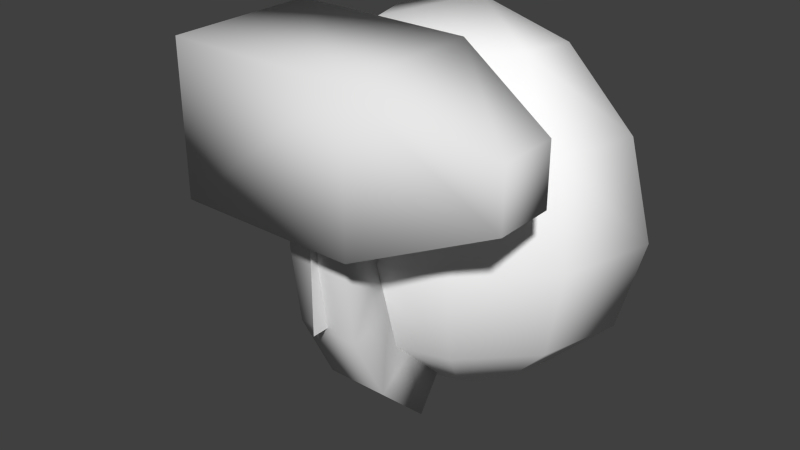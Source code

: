 # Source: Hammer.blend  (saved by Blender 2.74.0; exported with 4.5.12 LTS)
import bpy
from mathutils import Matrix  # noqa: F401  (used for matrix-valued properties, if any)

bpy.ops.wm.read_factory_settings(use_empty=True)
scene = bpy.context.scene
scene.name = 'Scene'

# ---- collections
col_collection_1 = bpy.data.collections.new('Collection 1'); scene.collection.children.link(col_collection_1)

# ---- materials (node trees are filled in below, after node groups)
mat_material_001 = bpy.data.materials.new('material.001')
mat_material_001.alpha_threshold = 0.0
mat_material_001.use_transparent_shadow = False
mat_material_001.diffuse_color = (1.0, 1.0, 1.0, 1.0)
mat_material_001.roughness = 0.5

# ---- material node trees

# ---- world
world_world = bpy.data.worlds.new('World'); scene.world = world_world
world_world.color = (0.05088, 0.05088, 0.05088)
world_world.use_sun_shadow = False
world_world.sun_shadow_jitter_overblur = 0.0
world_world.cycles.sampling_method = 'MANUAL'
world_world.cycles.sample_map_resolution = 256

# ---- meshes
me_cube_010 = bpy.data.meshes.new('Cube.010')
me_cube_010.from_pydata([(-0.02767, -0.01681, -0.006685), (-0.02767, -0.01681, 0.0276), (-0.02767, 0.01748, -0.006685), (-0.02767, 0.01748, 0.0276), (0.01444, -0.01681, -0.006685), (0.01444, -0.01681, 0.0276), (0.01444, 0.01748, -0.006685), (0.01444, 0.01748, 0.0276), (0.04125, -0.006576, 0.003547), (0.04125, -0.006576, 0.01737), (0.04125, 0.007245, 0.003547), (0.04125, 0.007245, 0.01737), (-0.01018, -0.006588, -0.03071), (-0.01018, -0.006588, -0.01557), (-0.01018, 0.004539, -0.03071), (-0.01018, 0.004539, -0.01557), (0.004764, -0.006588, -0.03071), (0.004764, -0.006588, -0.01557), (0.004764, 0.004539, -0.03071), (0.004764, 0.004539, -0.01557), (-0.01018, -0.006588, -0.04565), (-0.01018, 0.004539, -0.04565), (0.004764, -0.006588, -0.04565), (0.004764, 0.004539, -0.04565), (-0.01018, -0.006588, -0.05984), (-0.01018, 0.004539, -0.05984), (0.004764, -0.006588, -0.05984), (0.004764, 0.004539, -0.05984), (-0.01018, -0.006588, -0.004138), (-0.01018, 0.004539, -0.004138), (0.004764, -0.006588, -0.004138), (0.004764, 0.004539, -0.004138)], [], [(1, 3, 2, 0), (3, 7, 6, 2), (4, 6, 10, 8), (5, 1, 0, 4), (5, 7, 3, 1), (11, 9, 8, 10), (5, 4, 8, 9), (7, 5, 9, 11), (6, 7, 11, 10), (2, 6, 4, 0), (13, 15, 14, 12), (15, 19, 18, 14), (19, 17, 16, 18), (17, 13, 12, 16), (16, 12, 20, 22), (13, 17, 30, 28), (22, 20, 24, 26), (18, 16, 22, 23), (14, 18, 23, 21), (12, 14, 21, 20), (23, 22, 26, 27), (21, 23, 27, 25), (20, 21, 25, 24), (25, 27, 26, 24), (30, 31, 29, 28), (17, 19, 31, 30), (19, 15, 29, 31), (15, 13, 28, 29)])
me_cube_010.polygons.foreach_set('use_smooth', [True] * 28)
me_cube_010.use_remesh_preserve_volume = False
me_cube_010.use_remesh_preserve_attributes = False
me_cube_010.use_mirror_vertex_groups = False
me_cube_010.update()
me_cube_009 = bpy.data.meshes.new('Cube.009')
me_cube_009.from_pydata([(-0.04096, -0.04638, -0.04628), (-0.04096, -0.04638, 0.04628), (-0.04096, -0.02324, -0.04628), (-0.04096, -0.02324, 0.04628), (0.04096, -0.04638, -0.04628), (0.04096, -0.04638, 0.04628), (0.04096, -0.02324, -0.04628), (0.04096, -0.02324, 0.04628), (-0.04154, -0.04628, -0.0463), (-0.04154, -0.04628, -0.02316), (-0.04154, 0.04628, -0.0463), (-0.04154, 0.04628, -0.02316), (0.04154, -0.04628, -0.0463), (0.04154, -0.04628, -0.02316), (0.04154, 0.04628, -0.0463), (0.04154, 0.04628, -0.02316), (0.01843, -0.04628, -0.04656), (0.01843, -0.04628, 0.046), (0.01843, 0.04628, -0.04656), (0.01843, 0.04628, 0.046), (0.04157, -0.04628, -0.04656), (0.04157, -0.04628, 0.046), (0.04157, 0.04628, -0.04656), (0.04157, 0.04628, 0.046)], [], [(1, 3, 2, 0), (3, 7, 6, 2), (7, 5, 4, 6), (5, 1, 0, 4), (0, 2, 6, 4), (5, 7, 3, 1), (9, 11, 10, 8), (11, 15, 14, 10), (15, 13, 12, 14), (13, 9, 8, 12), (8, 10, 14, 12), (13, 15, 11, 9), (17, 19, 18, 16), (19, 23, 22, 18), (23, 21, 20, 22), (21, 17, 16, 20), (16, 18, 22, 20), (21, 23, 19, 17)])
me_cube_009.use_remesh_preserve_volume = False
me_cube_009.use_remesh_preserve_attributes = False
me_cube_009.use_mirror_vertex_groups = False
me_cube_009.update()
me_cube_008 = bpy.data.meshes.new('Cube.008')
me_cube_008.from_pydata([(-0.04096, 0.02291, -0.04628), (-0.04096, 0.02291, 0.04628), (-0.04096, 0.04605, -0.04628), (-0.04096, 0.04605, 0.04628), (0.04096, 0.02291, -0.04628), (0.04096, 0.02291, 0.04628), (0.04096, 0.04605, -0.04628), (0.04096, 0.04605, 0.04628), (-0.04157, -0.04628, -0.04656), (-0.04157, -0.04628, 0.046), (-0.04157, 0.04628, -0.04656), (-0.04157, 0.04628, 0.046), (-0.01843, -0.04628, -0.04656), (-0.01843, -0.04628, 0.046), (-0.01843, 0.04628, -0.04656), (-0.01843, 0.04628, 0.046)], [], [(1, 3, 2, 0), (3, 7, 6, 2), (7, 5, 4, 6), (5, 1, 0, 4), (0, 2, 6, 4), (5, 7, 3, 1), (9, 11, 10, 8), (11, 15, 14, 10), (15, 13, 12, 14), (13, 9, 8, 12), (8, 10, 14, 12), (13, 15, 11, 9)])
me_cube_008.use_remesh_preserve_volume = False
me_cube_008.use_remesh_preserve_attributes = False
me_cube_008.use_mirror_vertex_groups = False
me_cube_008.update()
me_cone = bpy.data.meshes.new('Cone')
me_cone.from_pydata([(-0.05765, 0.05765, 0.04288), (0.05765, 0.05765, 0.04288), (0.05765, -0.05765, 0.04288), (-2.186e-08, -1.624e-08, 0.1184), (-0.05765, -0.05765, 0.04288)], [], [(2, 3, 4), (0, 3, 1), (4, 3, 0), (1, 3, 2), (0, 1, 2, 4)])
me_cone.use_remesh_preserve_volume = False
me_cone.use_remesh_preserve_attributes = False
me_cone.use_mirror_vertex_groups = False
me_cone.update()
me_cube_003 = bpy.data.meshes.new('Cube.003')
me_cube_003.from_pydata([(-0.02767, -0.01681, -0.006685), (-0.02767, -0.01681, 0.0276), (-0.02767, 0.01748, -0.006685), (-0.02767, 0.01748, 0.0276), (0.01444, -0.01681, -0.006685), (0.01444, -0.01681, 0.0276), (0.01444, 0.01748, -0.006685), (0.01444, 0.01748, 0.0276), (0.04125, -0.006576, 0.003547), (0.04125, -0.006576, 0.01737), (0.04125, 0.007245, 0.003547), (0.04125, 0.007245, 0.01737), (-0.01018, -0.006588, -0.03071), (-0.01018, -0.006588, -0.01557), (-0.01018, 0.004539, -0.03071), (-0.01018, 0.004539, -0.01557), (0.004764, -0.006588, -0.03071), (0.004764, -0.006588, -0.01557), (0.004764, 0.004539, -0.03071), (0.004764, 0.004539, -0.01557), (-0.01018, -0.006588, -0.04565), (-0.01018, 0.004539, -0.04565), (0.004764, -0.006588, -0.04565), (0.004764, 0.004539, -0.04565), (-0.01018, -0.006588, -0.05984), (-0.01018, 0.004539, -0.05984), (0.004764, -0.006588, -0.05984), (0.004764, 0.004539, -0.05984), (-0.01018, -0.006588, -0.004138), (-0.01018, 0.004539, -0.004138), (0.004764, -0.006588, -0.004138), (0.004764, 0.004539, -0.004138)], [], [(1, 3, 2, 0), (3, 7, 6, 2), (4, 6, 10, 8), (5, 1, 0, 4), (5, 7, 3, 1), (11, 9, 8, 10), (5, 4, 8, 9), (7, 5, 9, 11), (6, 7, 11, 10), (2, 6, 4, 0), (13, 15, 14, 12), (15, 19, 18, 14), (19, 17, 16, 18), (17, 13, 12, 16), (16, 12, 20, 22), (13, 17, 30, 28), (22, 20, 24, 26), (18, 16, 22, 23), (14, 18, 23, 21), (12, 14, 21, 20), (23, 22, 26, 27), (21, 23, 27, 25), (20, 21, 25, 24), (25, 27, 26, 24), (30, 31, 29, 28), (17, 19, 31, 30), (19, 15, 29, 31), (15, 13, 28, 29)])
me_cube_003.polygons.foreach_set('use_smooth', [True] * 28)
me_cube_003.use_remesh_preserve_volume = False
me_cube_003.use_remesh_preserve_attributes = False
me_cube_003.use_mirror_vertex_groups = False
me_cube_003.update()
me_cube = bpy.data.meshes.new('Cube')
me_cube.from_pydata([(-0.1598, -0.1097, -0.1097), (-0.1598, -0.1097, 0.1097), (-0.1598, 0.1097, -0.1097), (-0.1598, 0.1097, 0.1097), (0.1097, -0.1097, -0.1097), (0.1097, -0.1097, 0.1097), (0.1097, 0.1097, -0.1097), (0.1097, 0.1097, 0.1097), (0.2814, -0.04424, -0.04424), (0.2814, -0.04424, 0.04424), (0.2814, 0.04424, -0.04424), (0.2814, 0.04424, 0.04424)], [], [(1, 3, 2, 0), (3, 7, 6, 2), (4, 6, 10, 8), (5, 1, 0, 4), (5, 7, 3, 1), (11, 9, 8, 10), (5, 4, 8, 9), (7, 5, 9, 11), (6, 7, 11, 10), (2, 6, 4, 0)])
me_cube.polygons.foreach_set('use_smooth', [True] * 10)
me_cube.use_remesh_preserve_volume = False
me_cube.use_remesh_preserve_attributes = False
me_cube.use_mirror_vertex_groups = False
me_cube.update()
me_id10 = bpy.data.meshes.new('ID10')
me_id10.from_pydata([(4.956, -8.584, 5.723), (4.956, -2.861, 9.912), (2.861, -4.956, 9.912), (8.584, -4.956, 5.723), (5.723, -9.912, 7.546e-06), (9.912, -5.723, 7.546e-06), (9.912, 2.528e-07, 5.723), (5.723, 2.528e-07, 9.912), (1.625e-07, 2.528e-07, 11.45), (1.625e-07, -9.912, 5.723), (1.625e-07, -5.723, 9.912), (1.625e-07, -11.45, 7.546e-06), (4.956, -8.584, -5.722), (8.584, -4.956, -5.722), (11.45, 2.528e-07, 7.546e-06), (-4.956, -8.584, 5.723), (-2.861, -4.956, 9.912), (-5.723, -9.912, 7.546e-06), (1.625e-07, -9.912, -5.722), (4.956, -2.861, -9.912), (2.861, -4.956, -9.912), (9.912, 2.528e-07, -5.722), (-4.956, -2.861, 9.912), (-8.584, -4.956, 5.723), (-9.912, -5.723, 7.546e-06), (-4.956, -8.584, -5.722), (1.625e-07, -5.723, -9.912), (1.625e-07, 2.528e-07, -11.44), (5.723, 2.528e-07, -9.912), (-9.912, 2.528e-07, 5.723), (-5.723, 2.528e-07, 9.912), (-11.44, 2.528e-07, 7.546e-06), (-8.584, -4.956, -5.722), (-2.861, -4.956, -9.912), (-9.912, 2.528e-07, -5.722), (-4.956, -2.861, -9.912), (-5.723, 2.528e-07, -9.912), (4.912, -8.508, 5.674), (4.91, -2.835, 9.827), (2.835, -4.91, 9.827), (8.508, -4.912, 5.674), (5.673, -9.825, 7.546e-06), (9.825, -5.673, 7.546e-06), (9.826, 0.02285, 5.676), (5.67, 0.01408, 9.828), (1.625e-07, 0.01759, 11.35), (1.625e-07, -9.824, 5.674), (1.625e-07, -5.669, 9.827), (1.625e-07, -11.35, 7.546e-06), (4.912, -8.508, -5.674), (8.508, -4.912, -5.674), (11.35, 0.02588, 7.546e-06), (-4.912, -8.508, 5.674), (-2.835, -4.91, 9.827), (-5.673, -9.825, 7.546e-06), (1.625e-07, -9.824, -5.674), (4.91, -2.835, -9.827), (2.835, -4.91, -9.827), (9.826, 0.02285, -5.676), (-4.91, -2.835, 9.827), (-8.508, -4.912, 5.674), (-9.825, -5.673, 7.546e-06), (-4.912, -8.508, -5.674), (1.625e-07, -5.669, -9.827), (1.625e-07, 0.01759, -11.35), (5.67, 0.01408, -9.828), (-9.826, 0.02285, 5.676), (-5.67, 0.01408, 9.828), (-11.35, 0.02588, 7.546e-06), (-8.508, -4.912, -5.674), (-2.835, -4.91, -9.827), (-9.826, 0.02285, -5.676), (-4.91, -2.835, -9.827), (-5.67, 0.01408, -9.828)], [], [(0, 1, 2), (1, 0, 3), (3, 4, 5), (4, 3, 0), (6, 1, 3), (1, 6, 7), (1, 8, 2), (2, 9, 0), (9, 2, 10), (0, 11, 4), (11, 0, 9), (5, 12, 13), (12, 5, 4), (14, 3, 5), (3, 14, 6), (7, 8, 1), (2, 8, 10), (10, 15, 9), (15, 10, 16), (9, 17, 11), (17, 9, 15), (4, 18, 12), (18, 4, 11), (19, 12, 20), (12, 19, 13), (13, 14, 5), (14, 13, 21), (8, 16, 10), (15, 22, 23), (22, 15, 16), (15, 24, 17), (24, 15, 23), (11, 25, 18), (25, 11, 17), (12, 26, 20), (26, 12, 18), (19, 20, 27), (28, 13, 19), (13, 28, 21), (8, 22, 16), (22, 29, 23), (29, 22, 30), (23, 31, 24), (31, 23, 29), (17, 32, 25), (32, 17, 24), (33, 18, 25), (18, 33, 26), (20, 26, 27), (28, 19, 27), (8, 30, 22), (31, 32, 24), (32, 31, 34), (35, 25, 32), (25, 35, 33), (26, 33, 27), (36, 32, 34), (32, 36, 35), (27, 33, 35), (27, 35, 36), (39, 38, 37), (40, 37, 38), (42, 41, 40), (37, 40, 41), (40, 38, 43), (44, 43, 38), (39, 45, 38), (37, 46, 39), (47, 39, 46), (41, 48, 37), (46, 37, 48), (50, 49, 42), (41, 42, 49), (42, 40, 51), (43, 51, 40), (38, 45, 44), (47, 45, 39), (46, 52, 47), (53, 47, 52), (48, 54, 46), (52, 46, 54), (49, 55, 41), (48, 41, 55), (57, 49, 56), (50, 56, 49), (42, 51, 50), (58, 50, 51), (47, 53, 45), (60, 59, 52), (53, 52, 59), (54, 61, 52), (60, 52, 61), (55, 62, 48), (54, 48, 62), (57, 63, 49), (55, 49, 63), (64, 57, 56), (56, 50, 65), (58, 65, 50), (53, 59, 45), (60, 66, 59), (67, 59, 66), (61, 68, 60), (66, 60, 68), (62, 69, 54), (61, 54, 69), (62, 55, 70), (63, 70, 55), (64, 63, 57), (64, 56, 65), (59, 67, 45), (61, 69, 68), (71, 68, 69), (69, 62, 72), (70, 72, 62), (64, 70, 63), (71, 69, 73), (72, 73, 69), (72, 70, 64), (73, 72, 64), (21, 28, 65, 58), (30, 8, 45, 67), (28, 27, 64, 65), (31, 29, 66, 68), (6, 14, 51, 43), (8, 7, 44, 45), (34, 31, 68, 71), (14, 21, 58, 51), (29, 30, 67, 66), (7, 6, 43, 44), (36, 34, 71, 73), (27, 36, 73, 64)])
me_id10.polygons.foreach_set('use_smooth', [True] * 132)
me_id10.materials.append(mat_material_001)
me_id10.use_remesh_preserve_volume = False
me_id10.use_remesh_preserve_attributes = False
me_id10.use_mirror_vertex_groups = False
me_id10.update()
me_plane = bpy.data.meshes.new('Plane')
me_plane.from_pydata([(-0.09727, -0.09727, 0.0), (0.09727, -0.09727, 0.0), (-0.09727, 0.09727, 0.0), (0.09727, 0.09727, 0.0)], [], [(0, 1, 3, 2)])
me_plane.use_remesh_preserve_volume = False
me_plane.use_remesh_preserve_attributes = False
me_plane.use_mirror_vertex_groups = False
me_plane.update()
me_cube_001 = bpy.data.meshes.new('Cube.001')
me_cube_001.from_pydata([(-0.04782, -0.4513, -0.07657), (-0.04782, -0.4513, 0.02038), (-0.04782, -0.3801, -0.07657), (-0.04782, -0.3801, 0.02038), (0.04782, -0.4513, -0.07657), (0.04782, -0.4513, 0.02038), (0.04782, -0.3801, -0.07657), (0.04782, -0.3801, 0.02038), (-0.04782, -0.4513, -0.1722), (-0.04782, -0.3801, -0.1722), (0.04782, -0.4513, -0.1722), (0.04782, -0.3801, -0.1722), (-0.04782, -0.4513, -0.263), (-0.04782, -0.3801, -0.263), (0.04782, -0.4513, -0.263), (0.04782, -0.3801, -0.263), (-0.04782, -0.4513, 0.09356), (-0.04782, -0.3801, 0.09356), (0.04782, -0.4513, 0.09356), (0.04782, -0.3801, 0.09356)], [], [(1, 3, 2, 0), (3, 7, 6, 2), (7, 5, 4, 6), (5, 1, 0, 4), (4, 0, 8, 10), (1, 5, 18, 16), (10, 8, 12, 14), (6, 4, 10, 11), (2, 6, 11, 9), (0, 2, 9, 8), (11, 10, 14, 15), (9, 11, 15, 13), (8, 9, 13, 12), (13, 15, 14, 12), (18, 19, 17, 16), (5, 7, 19, 18), (7, 3, 17, 19), (3, 1, 16, 17)])
me_cube_001.polygons.foreach_set('use_smooth', [True] * 18)
me_cube_001.use_remesh_preserve_volume = False
me_cube_001.use_remesh_preserve_attributes = False
me_cube_001.use_mirror_vertex_groups = False
me_cube_001.update()
arm_armature = bpy.data.armatures.new('Armature')  # bones are not reproduced

# ---- objects
ob_armature = bpy.data.objects.new('Armature', arm_armature)
ob_smallhammer1_001 = bpy.data.objects.new('SmallHammer1.001', me_cube_010)
ob_house2 = bpy.data.objects.new('House2', me_cube_009)
ob_house1 = bpy.data.objects.new('House1', me_cube_008)
ob_house3 = bpy.data.objects.new('House3', me_cone)
ob_smallhammer1 = bpy.data.objects.new('SmallHammer1', me_cube_003)
ob_cube = bpy.data.objects.new('Cube', me_cube)
ob_sketchup_001 = bpy.data.objects.new('SketchUp.001', me_id10)
ob_plane = bpy.data.objects.new('Plane', me_plane)
ob_cube_001 = bpy.data.objects.new('Cube.001', me_cube_001)

# ---- transforms, parenting, visibility, modifiers, constraints
ob_armature.location = (0.0, 0.0, 0.0)
ob_armature.show_in_front = True
ob_armature.lineart.crease_threshold = 0.0
ob_smallhammer1_001.parent = ob_armature
ob_smallhammer1_001.location = (0.08541, 0.0, 0.4988)
ob_smallhammer1_001.lineart.crease_threshold = 0.0
_vg = ob_smallhammer1_001.vertex_groups.new(name='Bone')
_vg = ob_smallhammer1_001.vertex_groups.new(name='Bone.001')
_vg = ob_smallhammer1_001.vertex_groups.new(name='Bone.002')
_vg = ob_smallhammer1_001.vertex_groups.new(name='Bone.003')
_vg = ob_smallhammer1_001.vertex_groups.new(name='Bone.004')
_vg.add([0, 1, 2, 3, 4, 5, 6, 7, 8, 9, 10, 11, 12, 13, 14, 15, 16, 17, 18, 19, 20, 21, 22, 23, 24, 25, 26, 27, 28, 29, 30, 31], 1.0, 'REPLACE')
_vg = ob_smallhammer1_001.vertex_groups.new(name='Bone.005')
_m = ob_smallhammer1_001.modifiers.new('Armature', 'ARMATURE')
_m.object = ob_armature
ob_house2.parent = ob_armature
ob_house2.location = (0.0, -3.763e-11, 0.4991)
ob_house2.lineart.crease_threshold = 0.0
_vg = ob_house2.vertex_groups.new(name='Bone')
_vg = ob_house2.vertex_groups.new(name='Bone.001')
_vg.add([0, 1, 2, 3, 4, 5, 6, 7, 8, 9, 10, 11, 12, 13, 14, 15, 16, 17, 18, 19, 20, 21, 22, 23], 1.0, 'REPLACE')
_vg = ob_house2.vertex_groups.new(name='Bone.002')
_vg = ob_house2.vertex_groups.new(name='Bone.003')
_vg = ob_house2.vertex_groups.new(name='Bone.004')
_vg = ob_house2.vertex_groups.new(name='Bone.005')
_m = ob_house2.modifiers.new('Armature', 'ARMATURE')
_m.object = ob_armature
ob_house1.parent = ob_armature
ob_house1.location = (0.0, -3.763e-11, 0.4991)
ob_house1.lineart.crease_threshold = 0.0
_vg = ob_house1.vertex_groups.new(name='Bone')
_vg = ob_house1.vertex_groups.new(name='Bone.001')
_vg = ob_house1.vertex_groups.new(name='Bone.002')
_vg.add([0, 1, 2, 3, 4, 5, 6, 7, 8, 9, 10, 11, 12, 13, 14, 15], 1.0, 'REPLACE')
_vg = ob_house1.vertex_groups.new(name='Bone.003')
_vg = ob_house1.vertex_groups.new(name='Bone.004')
_vg = ob_house1.vertex_groups.new(name='Bone.005')
_m = ob_house1.modifiers.new('Armature', 'ARMATURE')
_m.object = ob_armature
ob_house3.parent = ob_armature
ob_house3.location = (0.0, 0.0, 0.4988)
ob_house3.lineart.crease_threshold = 0.0
_vg = ob_house3.vertex_groups.new(name='Bone')
_vg = ob_house3.vertex_groups.new(name='Bone.001')
_vg = ob_house3.vertex_groups.new(name='Bone.002')
_vg = ob_house3.vertex_groups.new(name='Bone.003')
_vg.add([0, 1, 2, 3, 4], 1.0, 'REPLACE')
_vg = ob_house3.vertex_groups.new(name='Bone.004')
_vg = ob_house3.vertex_groups.new(name='Bone.005')
_m = ob_house3.modifiers.new('Armature', 'ARMATURE')
_m.object = ob_armature
ob_smallhammer1.parent = ob_armature
ob_smallhammer1.location = (-0.09721, 0.0, 0.4988)
ob_smallhammer1.lineart.crease_threshold = 0.0
_vg = ob_smallhammer1.vertex_groups.new(name='Bone')
_vg = ob_smallhammer1.vertex_groups.new(name='Bone.001')
_vg = ob_smallhammer1.vertex_groups.new(name='Bone.002')
_vg = ob_smallhammer1.vertex_groups.new(name='Bone.003')
_vg = ob_smallhammer1.vertex_groups.new(name='Bone.004')
_vg = ob_smallhammer1.vertex_groups.new(name='Bone.005')
_vg.add([0, 1, 2, 3, 4, 5, 6, 7, 8, 9, 10, 11, 12, 13, 14, 15, 16, 17, 18, 19, 20, 21, 22, 23, 24, 25, 26, 27, 28, 29, 30, 31], 1.0, 'REPLACE')
_m = ob_smallhammer1.modifiers.new('Armature', 'ARMATURE')
_m.object = ob_armature
ob_cube.parent = ob_armature
ob_cube.location = (0.0, -0.2949, 0.187)
ob_cube.lineart.crease_threshold = 0.0
_vg = ob_cube.vertex_groups.new(name='Bone')
_vg.add([0, 1, 2, 3, 4, 5, 6, 7, 8, 9, 10, 11], 1.0, 'REPLACE')
_vg = ob_cube.vertex_groups.new(name='Bone.001')
_vg = ob_cube.vertex_groups.new(name='Bone.002')
_vg = ob_cube.vertex_groups.new(name='Bone.003')
_vg = ob_cube.vertex_groups.new(name='Bone.004')
_vg = ob_cube.vertex_groups.new(name='Bone.005')
_m = ob_cube.modifiers.new('Armature', 'ARMATURE')
_m.object = ob_armature
ob_sketchup_001.parent = ob_armature
ob_sketchup_001.location = (0.0, 0.0, 0.0)
ob_sketchup_001.scale = (0.0254, 0.0254, 0.0254)
ob_sketchup_001.lineart.crease_threshold = 0.0
_vg = ob_sketchup_001.vertex_groups.new(name='Bone')
_vg.add([0, 1, 2, 3, 4, 5, 6, 7, 8, 9, 10, 11, 12, 13, 14, 15, 16, 17, 18, 19, 20, 21, 22, 23, 24, 25, 26, 27, 28, 29, 30, 31, 32, 33, 34, 35, 36, 37, 38, 39, 40, 41, 42, 43, 44, 45, 46, 47, 48, 49, 50, 51, 52, 53, 54, 55, 56, 57, 58, 59, 60, 61, 62, 63, 64, 65, 66, 67, 68, 69, 70, 71, 72, 73], 1.0, 'REPLACE')
_vg = ob_sketchup_001.vertex_groups.new(name='Bone.001')
for _i, _w in zip([0, 1, 2, 3, 4, 5, 6, 7, 8, 9, 10, 11, 12, 13, 14, 15, 16, 17, 18, 19, 20, 21, 22, 23, 24, 25, 26, 27, 28, 29, 30, 31, 32, 33, 34, 35, 36, 37, 38, 39, 40, 41, 42, 43, 44, 45, 46, 47, 48, 49, 50, 51, 52, 53, 54, 55, 56, 57, 58, 59, 60, 61, 62, 63, 64, 65, 66, 67, 68, 69, 70, 71, 72, 73], [0.0, 0.0, 0.0, 0.0, 0.0, 0.0, 0.0, 0.0, 0.0, 0.0, 0.0, 0.0, 0.0, 0.0, 0.0, 0.0, 0.0, 0.0, 0.0, 0.0, 0.0, 0.0, 0.0, 0.0, 0.0, 0.0, 0.0, 0.0, 0.0, 0.0, 0.0, 0.0, 0.0, 0.0, 0.0, 0.0, 0.0, 0.0, 0.0, 0.0, 0.0, 0.0, 0.0, 0.0, 0.0, 0.0, 0.0, 0.0, 0.0, 0.0, 0.0, 0.0, 0.0, 0.0, 0.0, 0.0, 0.0, 0.0, 0.0, 0.0, 0.0, 0.0, 0.0, 0.0, 0.0, 0.0, 0.0, 0.0, 0.0, 0.0, 0.0, 0.0, 0.0, 0.0]): _vg.add([_i], _w, 'REPLACE')
_vg = ob_sketchup_001.vertex_groups.new(name='Bone.002')
_vg = ob_sketchup_001.vertex_groups.new(name='Bone.003')
_vg = ob_sketchup_001.vertex_groups.new(name='Bone.004')
_vg = ob_sketchup_001.vertex_groups.new(name='Bone.005')
_m = ob_sketchup_001.modifiers.new('Armature', 'ARMATURE')
_m.object = ob_armature
ob_plane.location = (0.0, -0.2535, 0.003577)
ob_plane.rotation_euler = (-0.0, 1.571, 0.0)
ob_plane.hide_viewport = True
ob_plane.lineart.crease_threshold = 0.0
ob_cube_001.parent = ob_armature
ob_cube_001.location = (0.0, 0.1121, 0.0)
ob_cube_001.lineart.crease_threshold = 0.0
_vg = ob_cube_001.vertex_groups.new(name='Bone')
_vg.add([0, 1, 2, 3, 4, 5, 6, 7, 8, 9, 10, 11, 12, 13, 14, 15, 16, 17, 18, 19], 1.0, 'REPLACE')
_vg = ob_cube_001.vertex_groups.new(name='Bone.001')
_vg = ob_cube_001.vertex_groups.new(name='Bone.002')
_vg = ob_cube_001.vertex_groups.new(name='Bone.003')
_vg = ob_cube_001.vertex_groups.new(name='Bone.004')
_vg = ob_cube_001.vertex_groups.new(name='Bone.005')
_m = ob_cube_001.modifiers.new('SimpleDeform', 'SIMPLE_DEFORM')
_m.deform_method = 'BEND'
_m.deform_axis = 'Z'
_m.origin = ob_plane
_m.factor = 0.9599
_m.angle = 0.9599
_m.limits = (0.2626, 1.0)
_m = ob_cube_001.modifiers.new('Armature', 'ARMATURE')
_m.object = ob_armature

# ---- collection membership
col_collection_1.objects.link(ob_armature)
col_collection_1.objects.link(ob_smallhammer1_001)
col_collection_1.objects.link(ob_house2)
col_collection_1.objects.link(ob_house1)
col_collection_1.objects.link(ob_house3)
col_collection_1.objects.link(ob_smallhammer1)
col_collection_1.objects.link(ob_cube)
col_collection_1.objects.link(ob_sketchup_001)
col_collection_1.objects.link(ob_plane)
col_collection_1.objects.link(ob_cube_001)

# ---- scene / render settings (as saved in the file)
scene.frame_start = 1; scene.frame_end = 500; scene.frame_set(415)
scene.render.engine = 'BLENDER_EEVEE_NEXT'
scene.render.resolution_percentage = 50
scene.render.dither_intensity = 0.0
scene.cycles.use_denoising = False
scene.cycles.samples = 10
scene.cycles.sampling_pattern = 'TABULATED_SOBOL'
scene.cycles.light_sampling_threshold = 0.0
scene.cycles.use_adaptive_sampling = False
scene.cycles.use_light_tree = False
scene.cycles.blur_glossy = 0.0
scene.cycles.pixel_filter_type = 'GAUSSIAN'
scene.cycles.sample_clamp_indirect = 0.0
scene.view_settings.view_transform = 'Standard'
bpy.context.view_layer.update()

# ---- added for rendering (the .blend has no active camera and no usable light): camera, sun
cam_auto = bpy.data.cameras.new('AutoCamera')
cam_auto.lens = 50.0
cam_auto.sensor_width = 36.0
cam_auto.clip_end = 1000.0
ob_auto_camera = bpy.data.objects.new('AutoCamera', cam_auto)
scene.collection.objects.link(ob_auto_camera)
ob_auto_camera.location = (0.877972, -1.22707, 0.703858)
ob_auto_camera.rotation_euler = (1.09748, -7.21219e-08, 0.694738)
scene.camera = ob_auto_camera
light_auto_sun = bpy.data.lights.new('AutoSun', 'SUN')
light_auto_sun.energy = 3.0
light_auto_sun.angle = 0.0523599
ob_auto_sun = bpy.data.objects.new('AutoSun', light_auto_sun)
scene.collection.objects.link(ob_auto_sun)
ob_auto_sun.rotation_euler = (0.872665, 0.174533, 0.523599)
bpy.context.view_layer.update()
